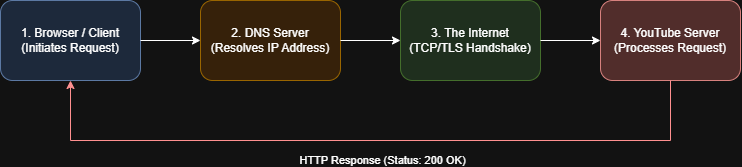

The diagram above was exported from draw.io. Its source (the exported page's mxGraphModel, read from the mxfile embedded in the PNG):
<mxGraphModel dx="1022" dy="564" grid="1" gridSize="10" guides="1" tooltips="1" connect="1" arrows="1" fold="1" page="1" pageScale="1" pageWidth="850" pageHeight="1100" math="0" shadow="0">
  <root>
    <mxCell id="0" />
    <mxCell id="1" parent="0" />
    <mxCell id="2" parent="1" style="rounded=1;whiteSpace=wrap;html=1;fillColor=#dae8fc;strokeColor=#6c8ebf;" value="1. Browser / Client&lt;br&gt;(Initiates Request)" vertex="1">
      <mxGeometry height="80" width="140" x="40" y="120" as="geometry" />
    </mxCell>
    <mxCell id="3" parent="1" style="rounded=1;whiteSpace=wrap;html=1;fillColor=#ffe6cc;strokeColor=#d79b00;" value="2. DNS Server&lt;br&gt;(Resolves IP Address)" vertex="1">
      <mxGeometry height="80" width="140" x="240" y="120" as="geometry" />
    </mxCell>
    <mxCell id="4" parent="1" style="rounded=1;whiteSpace=wrap;html=1;fillColor=#d5e8d4;strokeColor=#82b366;" value="3. The Internet&lt;br&gt;(TCP/TLS Handshake)" vertex="1">
      <mxGeometry height="80" width="140" x="440" y="120" as="geometry" />
    </mxCell>
    <mxCell id="5" parent="1" style="rounded=1;whiteSpace=wrap;html=1;fillColor=#f8cecc;strokeColor=#b85450;" value="4. YouTube Server&lt;br&gt;(Processes Request)" vertex="1">
      <mxGeometry height="80" width="140" x="640" y="120" as="geometry" />
    </mxCell>
    <mxCell id="6" edge="1" parent="1" source="2" target="3">
      <mxGeometry relative="1" as="geometry" />
    </mxCell>
    <mxCell id="7" edge="1" parent="1" source="3" target="4">
      <mxGeometry relative="1" as="geometry" />
    </mxCell>
    <mxCell id="8" edge="1" parent="1" source="4" target="5">
      <mxGeometry relative="1" as="geometry" />
    </mxCell>
    <mxCell id="9" edge="1" parent="1" source="5" style="edgeStyle=orthogonalEdgeStyle;rounded=0;orthogonalLoop=1;jettySize=auto;html=1;exitX=0.5;exitY=1;exitDx=0;exitDy=0;entryX=0.5;entryY=1;entryDx=0;entryDy=0;strokeColor=#FF0000;" target="2" value="HTTP Response (Status: 200 OK)">
      <mxGeometry relative="1" x="-0.0345" y="20" as="geometry">
        <mxPoint as="offset" />
        <Array as="points">
          <mxPoint x="710" y="260" />
          <mxPoint x="110" y="260" />
        </Array>
      </mxGeometry>
    </mxCell>
  </root>
</mxGraphModel>